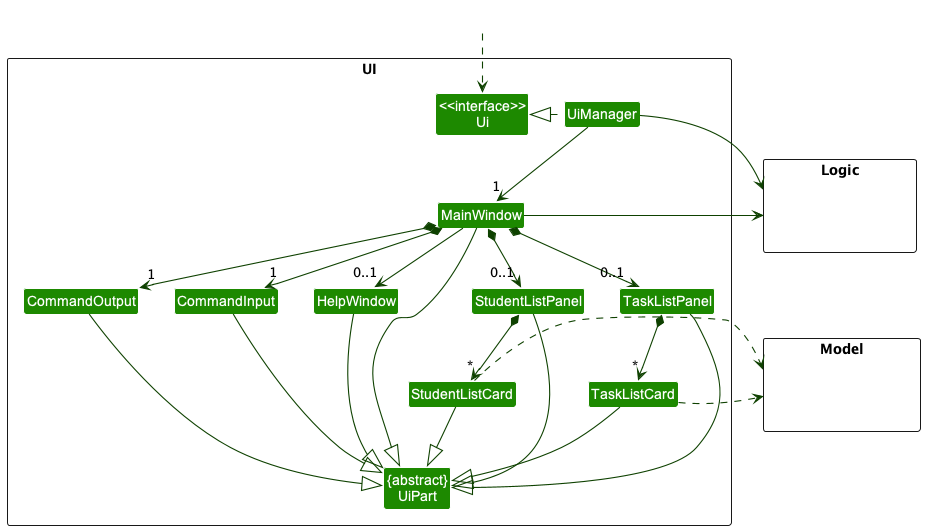

The diagram above was rendered by PlantUML. Its source (embedded in the PNG):
@startuml
!include style.puml
skinparam arrowThickness 1.1
skinparam arrowColor UI_COLOR_T4
skinparam classBackgroundColor UI_COLOR

package UI <<Rectangle>>{
Class "<<interface>>\nUi" as Ui
Class "{abstract}\nUiPart" as UiPart
Class UiManager
Class MainWindow
Class HelpWindow
Class CommandOutput
Class CommandInput
Class StudentListPanel
Class StudentListCard
Class TaskListPanel
Class TaskListCard
}

package Model <<Rectangle>> {
Class HiddenModel #FFFFFF
}

package Logic <<Rectangle>> {
Class HiddenLogic #FFFFFF
}

Class HiddenOutside #FFFFFF
HiddenOutside ..> Ui

UiManager .left.|> Ui
UiManager -down-> "1" MainWindow
MainWindow *-down-> "1" CommandOutput
MainWindow *-down-> "1" CommandInput
MainWindow *-down-> "0..1" StudentListPanel
StudentListPanel *-down-> "*" StudentListCard
MainWindow *-down-> "0..1" TaskListPanel
TaskListPanel *-down-> "*" TaskListCard
MainWindow --> "0..1" HelpWindow

MainWindow --|> UiPart
CommandInput --|> UiPart
CommandOutput --|> UiPart
HelpWindow --|> UiPart
StudentListPanel --|> UiPart
StudentListCard --|> UiPart
TaskListPanel --|> UiPart
TaskListCard --|> UiPart

StudentListCard .right.> Model
TaskListCard .right.> Model
UiManager -right-> Logic
MainWindow -left-> Logic

CommandInput -[hidden]left- CommandOutput
HelpWindow -[hidden]left- CommandOutput

@enduml